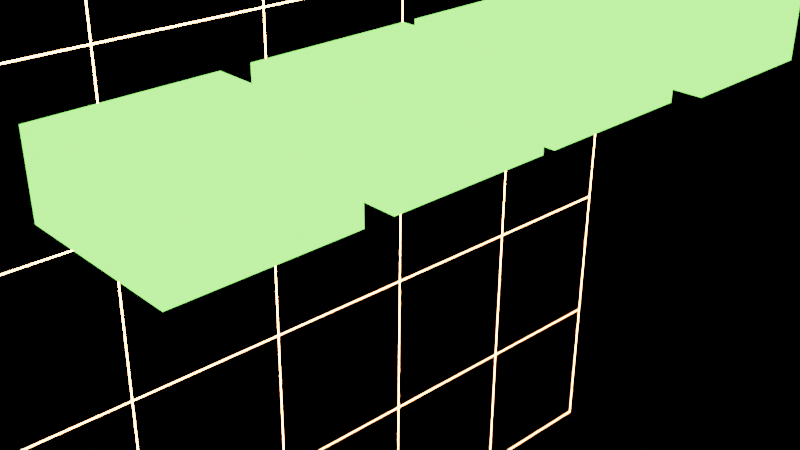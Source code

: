 # Source: MUSIC.blend  (saved by Blender 3.6.13; exported with 4.5.12 LTS)
import bpy
from mathutils import Matrix  # noqa: F401  (used for matrix-valued properties, if any)

bpy.ops.wm.read_factory_settings(use_empty=True)
scene = bpy.context.scene
scene.name = 'Scene'

# ---- collections
col_collection = bpy.data.collections.new('Collection'); scene.collection.children.link(col_collection)

# ---- materials (node trees are filled in below, after node groups)
mat_material = bpy.data.materials.new('Material')
mat_material.alpha_threshold = 0.0
mat_material.use_transparent_shadow = False
mat_material.roughness = 0.5
mat_material.line_color = (0.0, 0.0, 0.0, 1.0)
mat_material_001 = bpy.data.materials.new('Material.001')
mat_material_001.use_transparent_shadow = False

# ---- material node trees
mat_material.use_nodes = True; mat_material.node_tree.nodes.clear()
_N = mat_material.node_tree.nodes; _L = mat_material.node_tree.links
n0 = _N.new('ShaderNodeOutputMaterial'); n0.name = 'Material Output'; n0.location = (300, 300)
n1 = _N.new('ShaderNodeMix'); n1.name = 'Mix'; n1.location = (-213, 326)
n2 = _N.new('ShaderNodeValToRGB'); n2.name = 'Color Ramp'; n2.location = (-138, 574)
while len(n2.color_ramp.elements) > 1: n2.color_ramp.elements.remove(n2.color_ramp.elements[-1])
n2.color_ramp.elements[0].position = 0.2591; n2.color_ramp.elements[0].color = (0.4066, 0.1586, 0.3537, 1.0)
_e = n2.color_ramp.elements.new(0.6295); _e.color = (0.02019, 0.7033, 0.02363, 1.0)
_e = n2.color_ramp.elements.new(1.0); _e.color = (0.08396, 0.3008, 1.0, 1.0)
n3 = _N.new('ShaderNodeEmission'); n3.name = 'Emission'; n3.location = (59, 271)
n3.inputs[0].default_value = (0.1982, 1.0, 0.1088, 1.0)
n3.inputs[1].default_value = 3.6
_L.new(n3.outputs[0], n0.inputs[0])
n0.is_active_output = True
mat_material_001.use_nodes = True; mat_material_001.node_tree.nodes.clear()
_N = mat_material_001.node_tree.nodes; _L = mat_material_001.node_tree.links
n0 = _N.new('ShaderNodeOutputMaterial'); n0.name = 'Material Output'; n0.location = (300, 300)
n1 = _N.new('ShaderNodeEmission'); n1.name = 'Emission'; n1.location = (14, 298)
n1.inputs[0].default_value = (0.8239, 0.1967, 0.05738, 1.0)
n1.inputs[1].default_value = 105.2
n2 = _N.new('ShaderNodeValToRGB'); n2.name = 'Color Ramp'; n2.location = (-251, 394)
while len(n2.color_ramp.elements) > 1: n2.color_ramp.elements.remove(n2.color_ramp.elements[-1])
n2.color_ramp.elements[0].position = 0.2045; n2.color_ramp.elements[0].color = (0.1205, 0.2799, 0.6657, 1.0)
_e = n2.color_ramp.elements.new(0.3739); _e.color = (0.02355, 0.04034, 0.5007, 1.0)
_e = n2.color_ramp.elements.new(0.5432); _e.color = (0.2657, 0.7216, 0.1767, 1.0)
_e = n2.color_ramp.elements.new(0.8818); _e.color = (1.0, 0.167, 0.7775, 1.0)
_L.new(n1.outputs[0], n0.inputs[0])
n0.is_active_output = True

# ---- world
world_world = bpy.data.worlds.new('World'); scene.world = world_world
world_world.use_nodes = True; world_world.node_tree.nodes.clear()
_N = world_world.node_tree.nodes; _L = world_world.node_tree.links
n0 = _N.new('ShaderNodeOutputWorld'); n0.name = 'World Output'; n0.location = (300, 300)
n1 = _N.new('ShaderNodeBackground'); n1.name = 'Background'; n1.location = (10, 300)
n1.inputs[0].default_value = (0.0, 0.0, 0.0, 1.0)
_L.new(n1.outputs[0], n0.inputs[0])
n0.is_active_output = True
world_world.color = (0.05088, 0.05088, 0.05088)
world_world.use_sun_shadow = False
world_world.sun_shadow_jitter_overblur = 0.0

# ---- cameras
cam_camera = bpy.data.cameras.new('Camera')
cam_camera.clip_end = 100.0
cam_camera.ortho_scale = 7.314

# ---- lights
light_light = bpy.data.lights.new('Light', 'POINT')
light_light.transmission_factor = 0.0
light_light.energy = 1000.0
light_light.shadow_soft_size = 0.1
light_light.shadow_maximum_resolution = 0.006
light_light.use_absolute_resolution = True

# ---- meshes
me_cube = bpy.data.meshes.new('Cube')
me_cube.from_pydata([(1.0, 1.0, 1.273), (1.0, 1.0, -1.273), (1.0, -1.0, 1.273), (1.0, -1.0, -1.273), (-1.0, 1.0, 1.273), (-1.0, 1.0, -1.273), (-1.0, -1.0, 1.273), (-1.0, -1.0, -1.273)], [], [(0, 4, 6, 2), (3, 2, 6, 7), (7, 6, 4, 5), (5, 1, 3, 7), (1, 0, 2, 3), (5, 4, 0, 1)])
_uv = me_cube.uv_layers.new(name='UVMap')
_uv.uv.foreach_set('vector', [0.625, 0.5, 0.875, 0.5, 0.875, 0.75, 0.625, 0.75, 0.375, 0.75, 0.625, 0.75, 0.625, 1.0, 0.375, 1.0, 0.375, 0.0, 0.625, 0.0, 0.625, 0.25, 0.375, 0.25, 0.125, 0.5, 0.375, 0.5, 0.375, 0.75, 0.125, 0.75, 0.375, 0.5, 0.625, 0.5, 0.625, 0.75, 0.375, 0.75, 0.375, 0.25, 0.625, 0.25, 0.625, 0.5, 0.375, 0.5])
me_cube.materials.append(mat_material)
me_cube.use_mirror_vertex_groups = False
me_cube.update()
me_plane = bpy.data.meshes.new('Plane')
me_plane.from_pydata([(-6.2, -6.2, 0.0), (6.2, -6.2, 0.0), (-6.2, 6.2, 0.0), (6.2, 6.2, 0.0), (-6.2, 4.133, 0.0), (-6.2, 2.067, 0.0), (-6.2, 0.0, 0.0), (-6.2, -2.067, 0.0), (-6.2, -4.133, 0.0), (-4.133, -6.2, 0.0), (-2.067, -6.2, 0.0), (0.0, -6.2, 0.0), (2.067, -6.2, 0.0), (4.133, -6.2, 0.0), (6.2, -4.133, 0.0), (6.2, -2.067, 0.0), (6.2, 0.0, 0.0), (6.2, 2.067, 0.0), (6.2, 4.133, 0.0), (4.133, 6.2, 0.0), (2.067, 6.2, 0.0), (0.0, 6.2, 0.0), (-2.067, 6.2, 0.0), (-4.133, 6.2, 0.0), (-4.133, -4.133, 0.0), (-4.133, -2.067, 0.0), (-4.133, 0.0, 0.0), (-4.133, 2.067, 0.0), (-4.133, 4.133, 0.0), (-2.067, -4.133, 0.0), (-2.067, -2.067, 0.0), (-2.067, 0.0, 0.0), (-2.067, 2.067, 0.0), (-2.067, 4.133, 0.0), (0.0, -4.133, 0.0), (0.0, -2.067, 0.0), (0.0, 0.0, 0.0), (0.0, 2.067, 0.0), (0.0, 4.133, 0.0), (2.067, -4.133, 0.0), (2.067, -2.067, 0.0), (2.067, 0.0, 0.0), (2.067, 2.067, 0.0), (2.067, 4.133, 0.0), (4.133, -4.133, 0.0), (4.133, -2.067, 0.0), (4.133, 0.0, 0.0), (4.133, 2.067, 0.0), (4.133, 4.133, 0.0)], [], [(48, 18, 3, 19), (4, 28, 23, 2), (28, 33, 22, 23), (33, 38, 21, 22), (38, 43, 20, 21), (43, 48, 19, 20), (0, 9, 24, 8), (8, 24, 25, 7), (7, 25, 26, 6), (6, 26, 27, 5), (5, 27, 28, 4), (9, 10, 29, 24), (24, 29, 30, 25), (25, 30, 31, 26), (26, 31, 32, 27), (27, 32, 33, 28), (10, 11, 34, 29), (29, 34, 35, 30), (30, 35, 36, 31), (31, 36, 37, 32), (32, 37, 38, 33), (11, 12, 39, 34), (34, 39, 40, 35), (35, 40, 41, 36), (36, 41, 42, 37), (37, 42, 43, 38), (12, 13, 44, 39), (39, 44, 45, 40), (40, 45, 46, 41), (41, 46, 47, 42), (42, 47, 48, 43), (13, 1, 14, 44), (44, 14, 15, 45), (45, 15, 16, 46), (46, 16, 17, 47), (47, 17, 18, 48)])
_uv = me_plane.uv_layers.new(name='UVMap')
_uv.uv.foreach_set('vector', [0.8333, 0.8333, 1.0, 0.8333, 1.0, 1.0, 0.8333, 1.0, 0.0, 0.8333, 0.1667, 0.8333, 0.1667, 1.0, 0.0, 1.0, 0.1667, 0.8333, 0.3333, 0.8333, 0.3333, 1.0, 0.1667, 1.0, 0.3333, 0.8333, 0.5, 0.8333, 0.5, 1.0, 0.3333, 1.0, 0.5, 0.8333, 0.6667, 0.8333, 0.6667, 1.0, 0.5, 1.0, 0.6667, 0.8333, 0.8333, 0.8333, 0.8333, 1.0, 0.6667, 1.0, 0.0, 0.0, 0.1667, 0.0, 0.1667, 0.1667, 0.0, 0.1667, 0.0, 0.1667, 0.1667, 0.1667, 0.1667, 0.3333, 0.0, 0.3333, 0.0, 0.3333, 0.1667, 0.3333, 0.1667, 0.5, 0.0, 0.5, 0.0, 0.5, 0.1667, 0.5, 0.1667, 0.6667, 0.0, 0.6667, 0.0, 0.6667, 0.1667, 0.6667, 0.1667, 0.8333, 0.0, 0.8333, 0.1667, 0.0, 0.3333, 0.0, 0.3333, 0.1667, 0.1667, 0.1667, 0.1667, 0.1667, 0.3333, 0.1667, 0.3333, 0.3333, 0.1667, 0.3333, 0.1667, 0.3333, 0.3333, 0.3333, 0.3333, 0.5, 0.1667, 0.5, 0.1667, 0.5, 0.3333, 0.5, 0.3333, 0.6667, 0.1667, 0.6667, 0.1667, 0.6667, 0.3333, 0.6667, 0.3333, 0.8333, 0.1667, 0.8333, 0.3333, 0.0, 0.5, 0.0, 0.5, 0.1667, 0.3333, 0.1667, 0.3333, 0.1667, 0.5, 0.1667, 0.5, 0.3333, 0.3333, 0.3333, 0.3333, 0.3333, 0.5, 0.3333, 0.5, 0.5, 0.3333, 0.5, 0.3333, 0.5, 0.5, 0.5, 0.5, 0.6667, 0.3333, 0.6667, 0.3333, 0.6667, 0.5, 0.6667, 0.5, 0.8333, 0.3333, 0.8333, 0.5, 0.0, 0.6667, 0.0, 0.6667, 0.1667, 0.5, 0.1667, 0.5, 0.1667, 0.6667, 0.1667, 0.6667, 0.3333, 0.5, 0.3333, 0.5, 0.3333, 0.6667, 0.3333, 0.6667, 0.5, 0.5, 0.5, 0.5, 0.5, 0.6667, 0.5, 0.6667, 0.6667, 0.5, 0.6667, 0.5, 0.6667, 0.6667, 0.6667, 0.6667, 0.8333, 0.5, 0.8333, 0.6667, 0.0, 0.8333, 0.0, 0.8333, 0.1667, 0.6667, 0.1667, 0.6667, 0.1667, 0.8333, 0.1667, 0.8333, 0.3333, 0.6667, 0.3333, 0.6667, 0.3333, 0.8333, 0.3333, 0.8333, 0.5, 0.6667, 0.5, 0.6667, 0.5, 0.8333, 0.5, 0.8333, 0.6667, 0.6667, 0.6667, 0.6667, 0.6667, 0.8333, 0.6667, 0.8333, 0.8333, 0.6667, 0.8333, 0.8333, 0.0, 1.0, 0.0, 1.0, 0.1667, 0.8333, 0.1667, 0.8333, 0.1667, 1.0, 0.1667, 1.0, 0.3333, 0.8333, 0.3333, 0.8333, 0.3333, 1.0, 0.3333, 1.0, 0.5, 0.8333, 0.5, 0.8333, 0.5, 1.0, 0.5, 1.0, 0.6667, 0.8333, 0.6667, 0.8333, 0.6667, 1.0, 0.6667, 1.0, 0.8333, 0.8333, 0.8333])
me_plane.materials.append(mat_material_001)
me_plane.update()
me_cube_001 = bpy.data.meshes.new('Cube.001')
me_cube_001.from_pydata([(1.0, 1.0, 1.273), (1.0, 1.0, -1.273), (1.0, -1.0, 1.273), (1.0, -1.0, -1.273), (-1.0, 1.0, 1.273), (-1.0, 1.0, -1.273), (-1.0, -1.0, 1.273), (-1.0, -1.0, -1.273)], [], [(0, 4, 6, 2), (3, 2, 6, 7), (7, 6, 4, 5), (5, 1, 3, 7), (1, 0, 2, 3), (5, 4, 0, 1)])
_uv = me_cube_001.uv_layers.new(name='UVMap')
_uv.uv.foreach_set('vector', [0.625, 0.5, 0.875, 0.5, 0.875, 0.75, 0.625, 0.75, 0.375, 0.75, 0.625, 0.75, 0.625, 1.0, 0.375, 1.0, 0.375, 0.0, 0.625, 0.0, 0.625, 0.25, 0.375, 0.25, 0.125, 0.5, 0.375, 0.5, 0.375, 0.75, 0.125, 0.75, 0.375, 0.5, 0.625, 0.5, 0.625, 0.75, 0.375, 0.75, 0.375, 0.25, 0.625, 0.25, 0.625, 0.5, 0.375, 0.5])
me_cube_001.materials.append(mat_material)
me_cube_001.use_mirror_vertex_groups = False
me_cube_001.update()
me_cube_002 = bpy.data.meshes.new('Cube.002')
me_cube_002.from_pydata([(1.0, 1.0, 1.273), (1.0, 1.0, -1.273), (1.0, -1.0, 1.273), (1.0, -1.0, -1.273), (-1.0, 1.0, 1.273), (-1.0, 1.0, -1.273), (-1.0, -1.0, 1.273), (-1.0, -1.0, -1.273)], [], [(0, 4, 6, 2), (3, 2, 6, 7), (7, 6, 4, 5), (5, 1, 3, 7), (1, 0, 2, 3), (5, 4, 0, 1)])
_uv = me_cube_002.uv_layers.new(name='UVMap')
_uv.uv.foreach_set('vector', [0.625, 0.5, 0.875, 0.5, 0.875, 0.75, 0.625, 0.75, 0.375, 0.75, 0.625, 0.75, 0.625, 1.0, 0.375, 1.0, 0.375, 0.0, 0.625, 0.0, 0.625, 0.25, 0.375, 0.25, 0.125, 0.5, 0.375, 0.5, 0.375, 0.75, 0.125, 0.75, 0.375, 0.5, 0.625, 0.5, 0.625, 0.75, 0.375, 0.75, 0.375, 0.25, 0.625, 0.25, 0.625, 0.5, 0.375, 0.5])
me_cube_002.materials.append(mat_material)
me_cube_002.use_mirror_vertex_groups = False
me_cube_002.update()
me_cube_003 = bpy.data.meshes.new('Cube.003')
me_cube_003.from_pydata([(1.0, 1.0, 1.273), (1.0, 1.0, -1.273), (1.0, -1.0, 1.273), (1.0, -1.0, -1.273), (-1.0, 1.0, 1.273), (-1.0, 1.0, -1.273), (-1.0, -1.0, 1.273), (-1.0, -1.0, -1.273)], [], [(0, 4, 6, 2), (3, 2, 6, 7), (7, 6, 4, 5), (5, 1, 3, 7), (1, 0, 2, 3), (5, 4, 0, 1)])
_uv = me_cube_003.uv_layers.new(name='UVMap')
_uv.uv.foreach_set('vector', [0.625, 0.5, 0.875, 0.5, 0.875, 0.75, 0.625, 0.75, 0.375, 0.75, 0.625, 0.75, 0.625, 1.0, 0.375, 1.0, 0.375, 0.0, 0.625, 0.0, 0.625, 0.25, 0.375, 0.25, 0.125, 0.5, 0.375, 0.5, 0.375, 0.75, 0.125, 0.75, 0.375, 0.5, 0.625, 0.5, 0.625, 0.75, 0.375, 0.75, 0.375, 0.25, 0.625, 0.25, 0.625, 0.5, 0.375, 0.5])
me_cube_003.materials.append(mat_material)
me_cube_003.use_mirror_vertex_groups = False
me_cube_003.update()
me_cube_004 = bpy.data.meshes.new('Cube.004')
me_cube_004.from_pydata([(1.0, 1.0, 1.273), (1.0, 1.0, -1.273), (1.0, -1.0, 1.273), (1.0, -1.0, -1.273), (-1.0, 1.0, 1.273), (-1.0, 1.0, -1.273), (-1.0, -1.0, 1.273), (-1.0, -1.0, -1.273)], [], [(0, 4, 6, 2), (3, 2, 6, 7), (7, 6, 4, 5), (5, 1, 3, 7), (1, 0, 2, 3), (5, 4, 0, 1)])
_uv = me_cube_004.uv_layers.new(name='UVMap')
_uv.uv.foreach_set('vector', [0.625, 0.5, 0.875, 0.5, 0.875, 0.75, 0.625, 0.75, 0.375, 0.75, 0.625, 0.75, 0.625, 1.0, 0.375, 1.0, 0.375, 0.0, 0.625, 0.0, 0.625, 0.25, 0.375, 0.25, 0.125, 0.5, 0.375, 0.5, 0.375, 0.75, 0.125, 0.75, 0.375, 0.5, 0.625, 0.5, 0.625, 0.75, 0.375, 0.75, 0.375, 0.25, 0.625, 0.25, 0.625, 0.5, 0.375, 0.5])
me_cube_004.materials.append(mat_material)
me_cube_004.use_mirror_vertex_groups = False
me_cube_004.update()

# ---- objects
ob_cube = bpy.data.objects.new('Cube', me_cube)
ob_light = bpy.data.objects.new('Light', light_light)
ob_camera = bpy.data.objects.new('Camera', cam_camera)
ob_speaker = bpy.data.objects.new('Speaker', None)
ob_plane = bpy.data.objects.new('Plane', me_plane)
ob_cube_001 = bpy.data.objects.new('Cube.001', me_cube_001)
ob_cube_002 = bpy.data.objects.new('Cube.002', me_cube_002)
ob_cube_003 = bpy.data.objects.new('Cube.003', me_cube_003)
ob_cube_004 = bpy.data.objects.new('Cube.004', me_cube_004)

# ---- transforms, parenting, visibility, modifiers, constraints
ob_cube.location = (0.0, 0.0, 1.173)
ob_cube.scale = (1.0, 1.0, 0.3603)
ob_cube.lock_rotations_4d = False
ob_cube.empty_display_type = 'ARROWS'
ob_cube.lineart.crease_threshold = 0.0
ob_light.location = (4.076, 1.005, 5.904)
ob_light.rotation_euler = (0.6503, 0.05522, 1.866)
ob_light.lock_rotations_4d = False
ob_light.empty_display_type = 'ARROWS'
ob_light.color = (0.0, 0.0, 0.0, 0.0)
ob_light.lineart.crease_threshold = 0.0
ob_camera.location = (7.359, -6.926, 4.958)
ob_camera.rotation_euler = (1.109, 0.0, 0.8149)
ob_camera.lock_rotations_4d = False
ob_camera.empty_display_type = 'ARROWS'
ob_camera.color = (0.0, 0.0, 0.0, 0.0)
ob_camera.display_type = 'WIRE'
ob_camera.lineart.crease_threshold = 0.0
ob_speaker.location = (0.0, 0.0, 0.0)
ob_speaker.track_axis = 'NEG_Z'
ob_speaker.up_axis = 'Y'
ob_speaker.empty_image_offset = (0.0, 0.0)
ob_plane.location = (-2.203, 0.04398, -0.3395)
ob_plane.rotation_euler = (1.571, -3.129, 1.571)
_m = ob_plane.modifiers.new('Wireframe', 'WIREFRAME')
ob_cube_001.location = (0.0, 2.171, 1.173)
ob_cube_001.scale = (1.0, 1.0, 0.3603)
ob_cube_001.lock_rotations_4d = False
ob_cube_001.empty_display_type = 'ARROWS'
ob_cube_001.lineart.crease_threshold = 0.0
ob_cube_002.location = (0.0, 4.781, 1.077)
ob_cube_002.scale = (1.0, 1.0, 0.3603)
ob_cube_002.lock_rotations_4d = False
ob_cube_002.empty_display_type = 'ARROWS'
ob_cube_002.lineart.crease_threshold = 0.0
ob_cube_003.location = (0.0, 4.781, 1.077)
ob_cube_003.scale = (1.0, 1.0, 0.3603)
ob_cube_003.lock_rotations_4d = False
ob_cube_003.empty_display_type = 'ARROWS'
ob_cube_003.lineart.crease_threshold = 0.0
ob_cube_004.location = (0.0, -2.348, 1.173)
ob_cube_004.scale = (1.0, 1.0, 0.3603)
ob_cube_004.lock_rotations_4d = False
ob_cube_004.empty_display_type = 'ARROWS'
ob_cube_004.lineart.crease_threshold = 0.0

# ---- collection membership
col_collection.objects.link(ob_cube)
col_collection.objects.link(ob_light)
col_collection.objects.link(ob_camera)
col_collection.objects.link(ob_speaker)
col_collection.objects.link(ob_plane)
col_collection.objects.link(ob_cube_001)
col_collection.objects.link(ob_cube_002)
col_collection.objects.link(ob_cube_003)
col_collection.objects.link(ob_cube_004)

# ---- scene / render settings (as saved in the file)
scene.camera = ob_camera
scene.frame_start = 1; scene.frame_end = 700; scene.frame_set(539)
scene.render.engine = 'BLENDER_EEVEE_NEXT'
scene.cycles.sampling_pattern = 'TABULATED_SOBOL'
scene.eevee.use_gtao = True
scene.eevee.use_raytracing = True
scene.view_settings.view_transform = 'Filmic'
bpy.context.view_layer.update()
